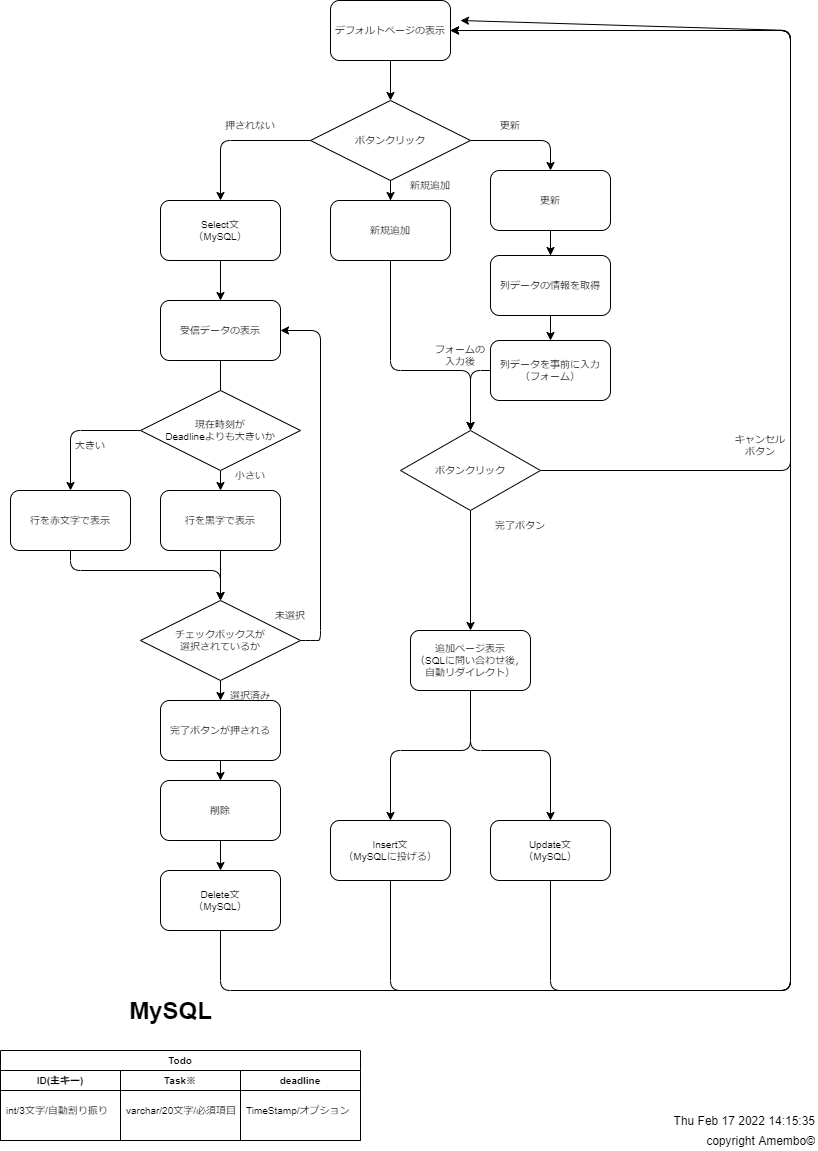

The diagram above was exported from draw.io. Its source (the exported page's mxGraphModel, read from the mxfile embedded in the PNG):
<mxGraphModel dx="205" dy="1362" grid="1" gridSize="10" guides="1" tooltips="1" connect="1" arrows="1" fold="1" page="1" pageScale="1" pageWidth="827" pageHeight="1169" background="none" math="0" shadow="0">
  <root>
    <mxCell id="ogp9B6KFs-9lG9ugsGGI-0" />
    <mxCell id="ogp9B6KFs-9lG9ugsGGI-1" parent="ogp9B6KFs-9lG9ugsGGI-0" />
    <mxCell id="ogp9B6KFs-9lG9ugsGGI-10" style="edgeStyle=none;html=1;fontFamily=Helvetica;fontSize=10;fillColor=default;" parent="ogp9B6KFs-9lG9ugsGGI-1" source="ogp9B6KFs-9lG9ugsGGI-4" target="ogp9B6KFs-9lG9ugsGGI-6" edge="1">
      <mxGeometry relative="1" as="geometry" />
    </mxCell>
    <mxCell id="ogp9B6KFs-9lG9ugsGGI-4" value="デフォルトページの表示" style="rounded=1;whiteSpace=wrap;html=1;fontFamily=Helvetica;fontSize=10;" parent="ogp9B6KFs-9lG9ugsGGI-1" vertex="1">
      <mxGeometry x="340" y="-1150" width="120" height="60" as="geometry" />
    </mxCell>
    <mxCell id="ogp9B6KFs-9lG9ugsGGI-13" style="edgeStyle=none;html=1;fontFamily=Helvetica;fontSize=10;fillColor=default;startArrow=none;entryX=0.5;entryY=0;entryDx=0;entryDy=0;exitX=0.5;exitY=1;exitDx=0;exitDy=0;" parent="ogp9B6KFs-9lG9ugsGGI-1" source="ogp9B6KFs-9lG9ugsGGI-5" target="bqBpQMi_T5sMXnGH0rjF-1" edge="1">
      <mxGeometry relative="1" as="geometry">
        <Array as="points">
          <mxPoint x="400" y="-780" />
          <mxPoint x="480" y="-780" />
        </Array>
      </mxGeometry>
    </mxCell>
    <mxCell id="ogp9B6KFs-9lG9ugsGGI-5" value="新規追加" style="rounded=1;whiteSpace=wrap;html=1;fontFamily=Helvetica;fontSize=10;" parent="ogp9B6KFs-9lG9ugsGGI-1" vertex="1">
      <mxGeometry x="340" y="-950" width="120" height="60" as="geometry" />
    </mxCell>
    <mxCell id="ogp9B6KFs-9lG9ugsGGI-8" style="edgeStyle=none;html=1;fontFamily=Helvetica;fontSize=10;fillColor=default;entryX=0.5;entryY=0;entryDx=0;entryDy=0;" parent="ogp9B6KFs-9lG9ugsGGI-1" source="ogp9B6KFs-9lG9ugsGGI-6" target="ogp9B6KFs-9lG9ugsGGI-5" edge="1">
      <mxGeometry relative="1" as="geometry">
        <mxPoint x="180" y="-1010" as="targetPoint" />
        <Array as="points" />
      </mxGeometry>
    </mxCell>
    <mxCell id="bz7G_Bc04t0H2JR9KmnL-1" style="edgeStyle=none;html=1;entryX=0.5;entryY=0;entryDx=0;entryDy=0;fontFamily=Helvetica;fontSize=10;fillColor=default;" parent="ogp9B6KFs-9lG9ugsGGI-1" source="ogp9B6KFs-9lG9ugsGGI-6" target="bz7G_Bc04t0H2JR9KmnL-0" edge="1">
      <mxGeometry relative="1" as="geometry">
        <Array as="points">
          <mxPoint x="230" y="-1010" />
        </Array>
      </mxGeometry>
    </mxCell>
    <mxCell id="ogp9B6KFs-9lG9ugsGGI-18" style="edgeStyle=none;html=1;fontFamily=Helvetica;fontSize=10;fillColor=default;startArrow=none;" parent="ogp9B6KFs-9lG9ugsGGI-1" source="bqBpQMi_T5sMXnGH0rjF-4" target="ogp9B6KFs-9lG9ugsGGI-17" edge="1">
      <mxGeometry relative="1" as="geometry" />
    </mxCell>
    <mxCell id="bqBpQMi_T5sMXnGH0rjF-6" style="edgeStyle=none;html=1;fontFamily=Helvetica;fontSize=10;fillColor=default;" parent="ogp9B6KFs-9lG9ugsGGI-1" source="ogp9B6KFs-9lG9ugsGGI-7" target="bqBpQMi_T5sMXnGH0rjF-4" edge="1">
      <mxGeometry relative="1" as="geometry" />
    </mxCell>
    <mxCell id="ogp9B6KFs-9lG9ugsGGI-7" value="更新" style="rounded=1;whiteSpace=wrap;html=1;fontFamily=Helvetica;fontSize=10;" parent="ogp9B6KFs-9lG9ugsGGI-1" vertex="1">
      <mxGeometry x="500" y="-980" width="120" height="60" as="geometry" />
    </mxCell>
    <mxCell id="ogp9B6KFs-9lG9ugsGGI-9" style="edgeStyle=none;html=1;fontFamily=Helvetica;fontSize=10;fillColor=default;exitX=1;exitY=0.5;exitDx=0;exitDy=0;" parent="ogp9B6KFs-9lG9ugsGGI-1" source="ogp9B6KFs-9lG9ugsGGI-6" target="ogp9B6KFs-9lG9ugsGGI-7" edge="1">
      <mxGeometry relative="1" as="geometry">
        <mxPoint x="200" y="-940" as="targetPoint" />
        <mxPoint x="315" y="-1000" as="sourcePoint" />
        <Array as="points">
          <mxPoint x="560" y="-1010" />
        </Array>
      </mxGeometry>
    </mxCell>
    <mxCell id="ogp9B6KFs-9lG9ugsGGI-12" value="追加ページ表示&lt;br&gt;（SQLに問い合わせ後，自動リダイレクト）" style="rounded=1;whiteSpace=wrap;html=1;fontFamily=Helvetica;fontSize=10;" parent="ogp9B6KFs-9lG9ugsGGI-1" vertex="1">
      <mxGeometry x="420" y="-520" width="120" height="60" as="geometry" />
    </mxCell>
    <mxCell id="ogp9B6KFs-9lG9ugsGGI-16" style="edgeStyle=none;html=1;entryX=1;entryY=0.5;entryDx=0;entryDy=0;fontFamily=Helvetica;fontSize=10;fillColor=default;exitX=0.5;exitY=1;exitDx=0;exitDy=0;" parent="ogp9B6KFs-9lG9ugsGGI-1" source="ogp9B6KFs-9lG9ugsGGI-14" target="ogp9B6KFs-9lG9ugsGGI-4" edge="1">
      <mxGeometry relative="1" as="geometry">
        <Array as="points">
          <mxPoint x="400" y="-160" />
          <mxPoint x="800" y="-160" />
          <mxPoint x="800" y="-400" />
          <mxPoint x="800" y="-850" />
          <mxPoint x="800" y="-1120" />
        </Array>
      </mxGeometry>
    </mxCell>
    <mxCell id="ogp9B6KFs-9lG9ugsGGI-14" value="Insert文&lt;br&gt;（MySQLに投げる）" style="rounded=1;whiteSpace=wrap;html=1;fontFamily=Helvetica;fontSize=10;" parent="ogp9B6KFs-9lG9ugsGGI-1" vertex="1">
      <mxGeometry x="340" y="-330" width="120" height="60" as="geometry" />
    </mxCell>
    <mxCell id="bqBpQMi_T5sMXnGH0rjF-8" style="edgeStyle=none;html=1;entryX=0.5;entryY=0;entryDx=0;entryDy=0;fontFamily=Helvetica;fontSize=10;fillColor=default;" parent="ogp9B6KFs-9lG9ugsGGI-1" source="ogp9B6KFs-9lG9ugsGGI-17" target="bqBpQMi_T5sMXnGH0rjF-1" edge="1">
      <mxGeometry relative="1" as="geometry">
        <Array as="points">
          <mxPoint x="480" y="-780" />
        </Array>
      </mxGeometry>
    </mxCell>
    <mxCell id="ogp9B6KFs-9lG9ugsGGI-17" value="列データを事前に入力&lt;br&gt;（フォーム）" style="rounded=1;whiteSpace=wrap;html=1;fontFamily=Helvetica;fontSize=10;" parent="ogp9B6KFs-9lG9ugsGGI-1" vertex="1">
      <mxGeometry x="500" y="-810" width="120" height="60" as="geometry" />
    </mxCell>
    <mxCell id="ogp9B6KFs-9lG9ugsGGI-28" style="edgeStyle=none;html=1;fontFamily=Helvetica;fontSize=10;fillColor=default;" parent="ogp9B6KFs-9lG9ugsGGI-1" source="ogp9B6KFs-9lG9ugsGGI-21" target="ogp9B6KFs-9lG9ugsGGI-27" edge="1">
      <mxGeometry relative="1" as="geometry" />
    </mxCell>
    <mxCell id="ogp9B6KFs-9lG9ugsGGI-21" value="削除" style="rounded=1;whiteSpace=wrap;html=1;fontFamily=Helvetica;fontSize=10;" parent="ogp9B6KFs-9lG9ugsGGI-1" vertex="1">
      <mxGeometry x="170" y="-370" width="120" height="60" as="geometry" />
    </mxCell>
    <mxCell id="ogp9B6KFs-9lG9ugsGGI-31" style="edgeStyle=none;html=1;entryX=1;entryY=0.5;entryDx=0;entryDy=0;fontFamily=Helvetica;fontSize=10;fillColor=default;exitX=0.5;exitY=1;exitDx=0;exitDy=0;" parent="ogp9B6KFs-9lG9ugsGGI-1" source="ogp9B6KFs-9lG9ugsGGI-25" target="ogp9B6KFs-9lG9ugsGGI-4" edge="1">
      <mxGeometry relative="1" as="geometry">
        <Array as="points">
          <mxPoint x="560" y="-160" />
          <mxPoint x="800" y="-160" />
          <mxPoint x="800" y="-1120" />
        </Array>
      </mxGeometry>
    </mxCell>
    <mxCell id="ogp9B6KFs-9lG9ugsGGI-25" value="Update文&lt;br&gt;（MySQL）" style="rounded=1;whiteSpace=wrap;html=1;fontFamily=Helvetica;fontSize=10;" parent="ogp9B6KFs-9lG9ugsGGI-1" vertex="1">
      <mxGeometry x="500" y="-330" width="120" height="60" as="geometry" />
    </mxCell>
    <mxCell id="4" style="edgeStyle=none;html=1;" edge="1" parent="ogp9B6KFs-9lG9ugsGGI-1" source="ogp9B6KFs-9lG9ugsGGI-27">
      <mxGeometry relative="1" as="geometry">
        <mxPoint x="470" y="-1130" as="targetPoint" />
        <Array as="points">
          <mxPoint x="230" y="-160" />
          <mxPoint x="800" y="-160" />
          <mxPoint x="800" y="-1120" />
        </Array>
      </mxGeometry>
    </mxCell>
    <mxCell id="ogp9B6KFs-9lG9ugsGGI-27" value="Delete文&lt;br&gt;（MySQL）" style="rounded=1;whiteSpace=wrap;html=1;fontFamily=Helvetica;fontSize=10;" parent="ogp9B6KFs-9lG9ugsGGI-1" vertex="1">
      <mxGeometry x="170" y="-280" width="120" height="60" as="geometry" />
    </mxCell>
    <mxCell id="ogp9B6KFs-9lG9ugsGGI-32" value="Todo" style="swimlane;childLayout=stackLayout;resizeParent=1;resizeParentMax=0;startSize=20;fontFamily=Helvetica;fontSize=10;swimlaneFillColor=default;" parent="ogp9B6KFs-9lG9ugsGGI-1" vertex="1">
      <mxGeometry x="10" y="-100" width="360" height="90" as="geometry" />
    </mxCell>
    <mxCell id="ogp9B6KFs-9lG9ugsGGI-33" value="ID(主キー)" style="swimlane;startSize=20;fontFamily=Helvetica;fontSize=10;" parent="ogp9B6KFs-9lG9ugsGGI-32" vertex="1">
      <mxGeometry y="20" width="120" height="70" as="geometry" />
    </mxCell>
    <mxCell id="ogp9B6KFs-9lG9ugsGGI-37" value="int/3文字/自動割り振り" style="text;strokeColor=none;fillColor=none;align=left;verticalAlign=middle;spacingLeft=4;spacingRight=4;overflow=hidden;points=[[0,0.5],[1,0.5]];portConstraint=eastwest;rotatable=0;fontFamily=Helvetica;fontSize=10;" parent="ogp9B6KFs-9lG9ugsGGI-33" vertex="1">
      <mxGeometry y="20" width="120" height="40" as="geometry" />
    </mxCell>
    <mxCell id="ogp9B6KFs-9lG9ugsGGI-34" value="Task※" style="swimlane;startSize=20;fontFamily=Helvetica;fontSize=10;" parent="ogp9B6KFs-9lG9ugsGGI-32" vertex="1">
      <mxGeometry x="120" y="20" width="120" height="70" as="geometry" />
    </mxCell>
    <mxCell id="ogp9B6KFs-9lG9ugsGGI-38" value="varchar/20文字/必須項目" style="text;strokeColor=none;fillColor=none;align=left;verticalAlign=middle;spacingLeft=4;spacingRight=4;overflow=hidden;points=[[0,0.5],[1,0.5]];portConstraint=eastwest;rotatable=0;fontFamily=Helvetica;fontSize=10;" parent="ogp9B6KFs-9lG9ugsGGI-34" vertex="1">
      <mxGeometry y="20" width="120" height="40" as="geometry" />
    </mxCell>
    <mxCell id="ogp9B6KFs-9lG9ugsGGI-35" value="deadline" style="swimlane;startSize=20;fontFamily=Helvetica;fontSize=10;" parent="ogp9B6KFs-9lG9ugsGGI-32" vertex="1">
      <mxGeometry x="240" y="20" width="120" height="70" as="geometry" />
    </mxCell>
    <mxCell id="ogp9B6KFs-9lG9ugsGGI-39" value="TimeStamp/オプション" style="text;strokeColor=none;fillColor=none;align=left;verticalAlign=middle;spacingLeft=4;spacingRight=4;overflow=hidden;points=[[0,0.5],[1,0.5]];portConstraint=eastwest;rotatable=0;fontFamily=Helvetica;fontSize=10;" parent="ogp9B6KFs-9lG9ugsGGI-35" vertex="1">
      <mxGeometry y="20" width="120" height="40" as="geometry" />
    </mxCell>
    <mxCell id="ogp9B6KFs-9lG9ugsGGI-36" value="MySQL" style="text;strokeColor=none;fillColor=none;html=1;fontSize=24;fontStyle=1;verticalAlign=middle;align=center;fontFamily=Helvetica;" parent="ogp9B6KFs-9lG9ugsGGI-1" vertex="1">
      <mxGeometry x="130" y="-160" width="100" height="40" as="geometry" />
    </mxCell>
    <mxCell id="bz7G_Bc04t0H2JR9KmnL-6" style="edgeStyle=none;html=1;fontFamily=Helvetica;fontSize=10;fillColor=default;" parent="ogp9B6KFs-9lG9ugsGGI-1" source="bz7G_Bc04t0H2JR9KmnL-0" target="bz7G_Bc04t0H2JR9KmnL-5" edge="1">
      <mxGeometry relative="1" as="geometry" />
    </mxCell>
    <mxCell id="bz7G_Bc04t0H2JR9KmnL-0" value="Select文&lt;br&gt;（MySQL）" style="rounded=1;whiteSpace=wrap;html=1;fontFamily=Helvetica;fontSize=10;" parent="ogp9B6KFs-9lG9ugsGGI-1" vertex="1">
      <mxGeometry x="170" y="-950" width="120" height="60" as="geometry" />
    </mxCell>
    <mxCell id="bz7G_Bc04t0H2JR9KmnL-2" value="更新" style="text;html=1;strokeColor=none;fillColor=none;align=center;verticalAlign=middle;whiteSpace=wrap;rounded=0;fontFamily=Helvetica;fontSize=10;" parent="ogp9B6KFs-9lG9ugsGGI-1" vertex="1">
      <mxGeometry x="490" y="-1040" width="60" height="30" as="geometry" />
    </mxCell>
    <mxCell id="bz7G_Bc04t0H2JR9KmnL-4" value="押されない" style="text;html=1;strokeColor=none;fillColor=none;align=center;verticalAlign=middle;whiteSpace=wrap;rounded=0;fontFamily=Helvetica;fontSize=10;" parent="ogp9B6KFs-9lG9ugsGGI-1" vertex="1">
      <mxGeometry x="230" y="-1040" width="60" height="30" as="geometry" />
    </mxCell>
    <mxCell id="bz7G_Bc04t0H2JR9KmnL-9" style="edgeStyle=none;html=1;fontFamily=Helvetica;fontSize=10;fillColor=default;" parent="ogp9B6KFs-9lG9ugsGGI-1" source="bz7G_Bc04t0H2JR9KmnL-5" edge="1">
      <mxGeometry relative="1" as="geometry">
        <mxPoint x="230" y="-750" as="targetPoint" />
      </mxGeometry>
    </mxCell>
    <mxCell id="bz7G_Bc04t0H2JR9KmnL-5" value="受信データの表示" style="rounded=1;whiteSpace=wrap;html=1;fontFamily=Helvetica;fontSize=10;" parent="ogp9B6KFs-9lG9ugsGGI-1" vertex="1">
      <mxGeometry x="170" y="-850" width="120" height="60" as="geometry" />
    </mxCell>
    <mxCell id="bz7G_Bc04t0H2JR9KmnL-11" style="edgeStyle=none;html=1;fontFamily=Helvetica;fontSize=10;fillColor=default;" parent="ogp9B6KFs-9lG9ugsGGI-1" source="bz7G_Bc04t0H2JR9KmnL-10" edge="1">
      <mxGeometry relative="1" as="geometry">
        <mxPoint x="80" y="-660" as="targetPoint" />
        <Array as="points">
          <mxPoint x="80" y="-720" />
        </Array>
      </mxGeometry>
    </mxCell>
    <mxCell id="bz7G_Bc04t0H2JR9KmnL-14" style="edgeStyle=none;html=1;fontFamily=Helvetica;fontSize=10;fillColor=default;" parent="ogp9B6KFs-9lG9ugsGGI-1" source="bz7G_Bc04t0H2JR9KmnL-10" target="bz7G_Bc04t0H2JR9KmnL-13" edge="1">
      <mxGeometry relative="1" as="geometry" />
    </mxCell>
    <mxCell id="bz7G_Bc04t0H2JR9KmnL-10" value="現在時刻が&lt;br&gt;Deadlineよりも大きいか" style="rhombus;whiteSpace=wrap;html=1;fontFamily=Helvetica;fontSize=10;" parent="ogp9B6KFs-9lG9ugsGGI-1" vertex="1">
      <mxGeometry x="150" y="-760" width="160" height="80" as="geometry" />
    </mxCell>
    <mxCell id="bz7G_Bc04t0H2JR9KmnL-18" style="edgeStyle=none;html=1;fontFamily=Helvetica;fontSize=10;fillColor=default;" parent="ogp9B6KFs-9lG9ugsGGI-1" source="bz7G_Bc04t0H2JR9KmnL-12" edge="1">
      <mxGeometry relative="1" as="geometry">
        <mxPoint x="230" y="-550" as="targetPoint" />
        <Array as="points">
          <mxPoint x="80" y="-580" />
          <mxPoint x="230" y="-580" />
        </Array>
      </mxGeometry>
    </mxCell>
    <mxCell id="bz7G_Bc04t0H2JR9KmnL-12" value="行を赤文字で表示" style="rounded=1;whiteSpace=wrap;html=1;fontFamily=Helvetica;fontSize=10;" parent="ogp9B6KFs-9lG9ugsGGI-1" vertex="1">
      <mxGeometry x="20" y="-660" width="120" height="60" as="geometry" />
    </mxCell>
    <mxCell id="bz7G_Bc04t0H2JR9KmnL-19" style="edgeStyle=none;html=1;entryX=0.5;entryY=0;entryDx=0;entryDy=0;fontFamily=Helvetica;fontSize=10;fillColor=default;" parent="ogp9B6KFs-9lG9ugsGGI-1" source="bz7G_Bc04t0H2JR9KmnL-13" edge="1">
      <mxGeometry relative="1" as="geometry">
        <mxPoint x="230" y="-550" as="targetPoint" />
      </mxGeometry>
    </mxCell>
    <mxCell id="bz7G_Bc04t0H2JR9KmnL-13" value="行を黒字で表示" style="rounded=1;whiteSpace=wrap;html=1;fontFamily=Helvetica;fontSize=10;" parent="ogp9B6KFs-9lG9ugsGGI-1" vertex="1">
      <mxGeometry x="170" y="-660" width="120" height="60" as="geometry" />
    </mxCell>
    <mxCell id="bz7G_Bc04t0H2JR9KmnL-15" value="大きい" style="text;html=1;strokeColor=none;fillColor=none;align=center;verticalAlign=middle;whiteSpace=wrap;rounded=0;fontFamily=Helvetica;fontSize=10;" parent="ogp9B6KFs-9lG9ugsGGI-1" vertex="1">
      <mxGeometry x="70" y="-720" width="60" height="30" as="geometry" />
    </mxCell>
    <mxCell id="bz7G_Bc04t0H2JR9KmnL-16" value="小さい" style="text;html=1;strokeColor=none;fillColor=none;align=center;verticalAlign=middle;whiteSpace=wrap;rounded=0;fontFamily=Helvetica;fontSize=10;" parent="ogp9B6KFs-9lG9ugsGGI-1" vertex="1">
      <mxGeometry x="230" y="-690" width="60" height="30" as="geometry" />
    </mxCell>
    <mxCell id="bz7G_Bc04t0H2JR9KmnL-25" style="edgeStyle=none;html=1;entryX=1;entryY=0.5;entryDx=0;entryDy=0;fontFamily=Helvetica;fontSize=10;fillColor=default;" parent="ogp9B6KFs-9lG9ugsGGI-1" source="bz7G_Bc04t0H2JR9KmnL-20" target="bz7G_Bc04t0H2JR9KmnL-5" edge="1">
      <mxGeometry relative="1" as="geometry">
        <Array as="points">
          <mxPoint x="320" y="-510" />
          <mxPoint x="330" y="-510" />
          <mxPoint x="330" y="-820" />
        </Array>
      </mxGeometry>
    </mxCell>
    <mxCell id="bz7G_Bc04t0H2JR9KmnL-26" style="edgeStyle=none;html=1;fontFamily=Helvetica;fontSize=10;fillColor=default;entryX=0.5;entryY=0;entryDx=0;entryDy=0;" parent="ogp9B6KFs-9lG9ugsGGI-1" source="bz7G_Bc04t0H2JR9KmnL-20" target="GOAnfIxzcRdFg-gRvxcu-0" edge="1">
      <mxGeometry relative="1" as="geometry" />
    </mxCell>
    <mxCell id="bz7G_Bc04t0H2JR9KmnL-20" value="チェックボックスが&lt;br&gt;選択されているか" style="rhombus;whiteSpace=wrap;html=1;fontFamily=Helvetica;fontSize=10;" parent="ogp9B6KFs-9lG9ugsGGI-1" vertex="1">
      <mxGeometry x="150" y="-550" width="160" height="80" as="geometry" />
    </mxCell>
    <mxCell id="bz7G_Bc04t0H2JR9KmnL-27" value="選択済み" style="text;html=1;strokeColor=none;fillColor=none;align=center;verticalAlign=middle;whiteSpace=wrap;rounded=0;fontFamily=Helvetica;fontSize=10;" parent="ogp9B6KFs-9lG9ugsGGI-1" vertex="1">
      <mxGeometry x="230" y="-470" width="60" height="30" as="geometry" />
    </mxCell>
    <mxCell id="bz7G_Bc04t0H2JR9KmnL-28" value="未選択" style="text;html=1;strokeColor=none;fillColor=none;align=center;verticalAlign=middle;whiteSpace=wrap;rounded=0;fontFamily=Helvetica;fontSize=10;" parent="ogp9B6KFs-9lG9ugsGGI-1" vertex="1">
      <mxGeometry x="270" y="-550" width="60" height="30" as="geometry" />
    </mxCell>
    <mxCell id="GOAnfIxzcRdFg-gRvxcu-1" style="edgeStyle=none;html=1;fontFamily=Helvetica;fontSize=10;fillColor=default;" parent="ogp9B6KFs-9lG9ugsGGI-1" source="GOAnfIxzcRdFg-gRvxcu-0" target="ogp9B6KFs-9lG9ugsGGI-21" edge="1">
      <mxGeometry relative="1" as="geometry" />
    </mxCell>
    <mxCell id="GOAnfIxzcRdFg-gRvxcu-0" value="完了ボタンが押される" style="rounded=1;whiteSpace=wrap;html=1;fontFamily=Helvetica;fontSize=10;" parent="ogp9B6KFs-9lG9ugsGGI-1" vertex="1">
      <mxGeometry x="170" y="-450" width="120" height="60" as="geometry" />
    </mxCell>
    <mxCell id="ogp9B6KFs-9lG9ugsGGI-6" value="ボタンクリック" style="rhombus;whiteSpace=wrap;html=1;fontFamily=Helvetica;fontSize=10;" parent="ogp9B6KFs-9lG9ugsGGI-1" vertex="1">
      <mxGeometry x="320" y="-1050" width="160" height="80" as="geometry" />
    </mxCell>
    <mxCell id="bqBpQMi_T5sMXnGH0rjF-0" value="" style="edgeStyle=none;html=1;fontFamily=Helvetica;fontSize=10;fillColor=default;endArrow=none;" parent="ogp9B6KFs-9lG9ugsGGI-1" source="ogp9B6KFs-9lG9ugsGGI-5" target="ogp9B6KFs-9lG9ugsGGI-6" edge="1">
      <mxGeometry relative="1" as="geometry">
        <mxPoint x="400" y="-890" as="sourcePoint" />
        <mxPoint x="400" y="-690" as="targetPoint" />
      </mxGeometry>
    </mxCell>
    <mxCell id="bqBpQMi_T5sMXnGH0rjF-12" style="edgeStyle=none;html=1;entryX=1;entryY=0.5;entryDx=0;entryDy=0;fontFamily=Helvetica;fontSize=10;fillColor=default;" parent="ogp9B6KFs-9lG9ugsGGI-1" source="bqBpQMi_T5sMXnGH0rjF-1" target="ogp9B6KFs-9lG9ugsGGI-4" edge="1">
      <mxGeometry relative="1" as="geometry">
        <Array as="points">
          <mxPoint x="800" y="-680" />
          <mxPoint x="800" y="-1120" />
        </Array>
      </mxGeometry>
    </mxCell>
    <mxCell id="0" style="edgeStyle=none;html=1;" edge="1" parent="ogp9B6KFs-9lG9ugsGGI-1" source="bqBpQMi_T5sMXnGH0rjF-1" target="ogp9B6KFs-9lG9ugsGGI-12">
      <mxGeometry relative="1" as="geometry" />
    </mxCell>
    <mxCell id="bqBpQMi_T5sMXnGH0rjF-1" value="ボタンクリック" style="rhombus;whiteSpace=wrap;html=1;fontFamily=Helvetica;fontSize=10;" parent="ogp9B6KFs-9lG9ugsGGI-1" vertex="1">
      <mxGeometry x="410" y="-720" width="140" height="80" as="geometry" />
    </mxCell>
    <mxCell id="bqBpQMi_T5sMXnGH0rjF-2" value="新規追加" style="text;html=1;strokeColor=none;fillColor=none;align=center;verticalAlign=middle;whiteSpace=wrap;rounded=0;fontFamily=Helvetica;fontSize=10;" parent="ogp9B6KFs-9lG9ugsGGI-1" vertex="1">
      <mxGeometry x="410" y="-980" width="60" height="30" as="geometry" />
    </mxCell>
    <mxCell id="bqBpQMi_T5sMXnGH0rjF-4" value="列データの情報を取得" style="rounded=1;whiteSpace=wrap;html=1;fontFamily=Helvetica;fontSize=10;" parent="ogp9B6KFs-9lG9ugsGGI-1" vertex="1">
      <mxGeometry x="500" y="-895" width="120" height="60" as="geometry" />
    </mxCell>
    <mxCell id="bqBpQMi_T5sMXnGH0rjF-5" value="" style="edgeStyle=none;html=1;fontFamily=Helvetica;fontSize=10;fillColor=default;endArrow=none;" parent="ogp9B6KFs-9lG9ugsGGI-1" source="ogp9B6KFs-9lG9ugsGGI-7" target="bqBpQMi_T5sMXnGH0rjF-4" edge="1">
      <mxGeometry relative="1" as="geometry">
        <mxPoint x="560" y="-920" as="sourcePoint" />
        <mxPoint x="560" y="-780" as="targetPoint" />
      </mxGeometry>
    </mxCell>
    <mxCell id="bqBpQMi_T5sMXnGH0rjF-7" value="フォームの入力後" style="text;html=1;strokeColor=none;fillColor=none;align=center;verticalAlign=middle;whiteSpace=wrap;rounded=0;fontFamily=Helvetica;fontSize=10;" parent="ogp9B6KFs-9lG9ugsGGI-1" vertex="1">
      <mxGeometry x="440" y="-810" width="60" height="30" as="geometry" />
    </mxCell>
    <mxCell id="bqBpQMi_T5sMXnGH0rjF-11" value="完了ボタン" style="text;html=1;strokeColor=none;fillColor=none;align=center;verticalAlign=middle;whiteSpace=wrap;rounded=0;fontFamily=Helvetica;fontSize=10;" parent="ogp9B6KFs-9lG9ugsGGI-1" vertex="1">
      <mxGeometry x="500" y="-640" width="60" height="30" as="geometry" />
    </mxCell>
    <mxCell id="bqBpQMi_T5sMXnGH0rjF-13" value="キャンセルボタン" style="text;html=1;strokeColor=none;fillColor=none;align=center;verticalAlign=middle;whiteSpace=wrap;rounded=0;fontFamily=Helvetica;fontSize=10;" parent="ogp9B6KFs-9lG9ugsGGI-1" vertex="1">
      <mxGeometry x="740" y="-720" width="60" height="30" as="geometry" />
    </mxCell>
    <UserObject label="copyright Amembo©" placeholders="1" name="Variable" id="swpz8JyTimqVLarzx3mO-0">
      <mxCell style="text;html=1;strokeColor=none;fillColor=none;align=right;verticalAlign=middle;whiteSpace=wrap;overflow=hidden;" parent="ogp9B6KFs-9lG9ugsGGI-1" vertex="1">
        <mxGeometry x="707" y="-20" width="120" height="20" as="geometry" />
      </mxCell>
    </UserObject>
    <UserObject label="%date{ddd mmm dd yyyy HH:MM:ss}%" placeholders="1" id="swpz8JyTimqVLarzx3mO-1">
      <mxCell style="text;html=1;strokeColor=none;fillColor=none;align=right;verticalAlign=middle;whiteSpace=wrap;overflow=hidden;" parent="ogp9B6KFs-9lG9ugsGGI-1" vertex="1">
        <mxGeometry x="667" y="-40" width="160" height="20" as="geometry" />
      </mxCell>
    </UserObject>
    <mxCell id="1" value="" style="edgeStyle=segmentEdgeStyle;endArrow=classic;html=1;exitX=0.5;exitY=1;exitDx=0;exitDy=0;" edge="1" parent="ogp9B6KFs-9lG9ugsGGI-1" source="ogp9B6KFs-9lG9ugsGGI-12">
      <mxGeometry width="50" height="50" relative="1" as="geometry">
        <mxPoint x="230" y="-440" as="sourcePoint" />
        <mxPoint x="400" y="-330" as="targetPoint" />
        <Array as="points">
          <mxPoint x="480" y="-400" />
          <mxPoint x="400" y="-400" />
        </Array>
      </mxGeometry>
    </mxCell>
    <mxCell id="2" value="" style="edgeStyle=segmentEdgeStyle;endArrow=classic;html=1;exitX=0.5;exitY=1;exitDx=0;exitDy=0;entryX=0.5;entryY=0;entryDx=0;entryDy=0;" edge="1" parent="ogp9B6KFs-9lG9ugsGGI-1" target="ogp9B6KFs-9lG9ugsGGI-25">
      <mxGeometry width="50" height="50" relative="1" as="geometry">
        <mxPoint x="480" y="-460" as="sourcePoint" />
        <mxPoint x="400" y="-320" as="targetPoint" />
        <Array as="points">
          <mxPoint x="480" y="-400" />
          <mxPoint x="560" y="-400" />
        </Array>
      </mxGeometry>
    </mxCell>
  </root>
</mxGraphModel>